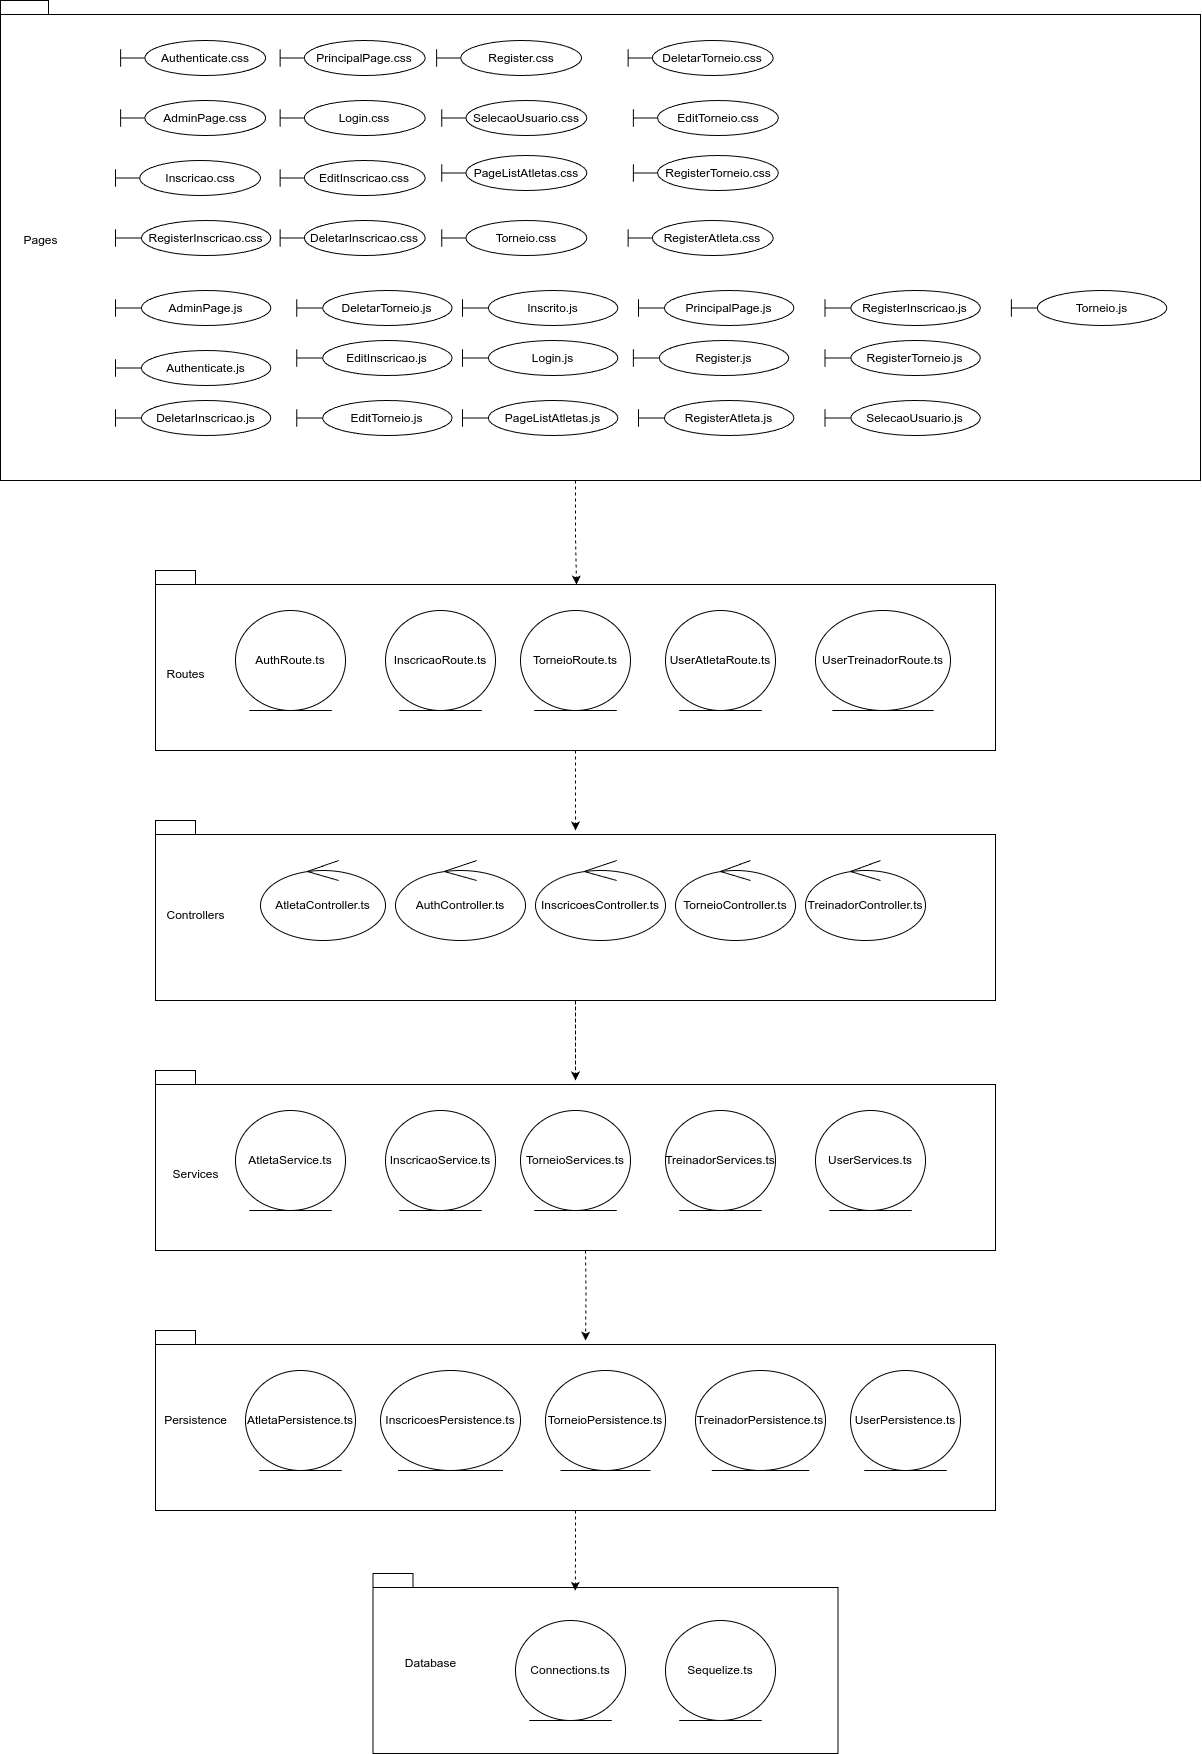

The diagram above was exported from draw.io. Its source (the exported page's mxGraphModel, read from the mxfile embedded in the PNG):
<mxGraphModel dx="1481" dy="-369" grid="1" gridSize="10" guides="1" tooltips="1" connect="1" arrows="1" fold="1" page="1" pageScale="1" pageWidth="827" pageHeight="1169" math="0" shadow="0">
  <root>
    <mxCell id="0" />
    <mxCell id="1" parent="0" />
    <mxCell id="d8bhbn-7vmucrT0Kxj_k-40" value="" style="shape=folder;fontStyle=1;spacingTop=10;tabWidth=40;tabHeight=14;tabPosition=left;html=1;whiteSpace=wrap;" vertex="1" parent="1">
      <mxGeometry x="250" y="1920" width="840" height="180" as="geometry" />
    </mxCell>
    <mxCell id="d8bhbn-7vmucrT0Kxj_k-39" value="AuthRoute.ts" style="ellipse;shape=umlEntity;whiteSpace=wrap;html=1;" vertex="1" parent="1">
      <mxGeometry x="330" y="1960" width="110" height="100" as="geometry" />
    </mxCell>
    <mxCell id="d8bhbn-7vmucrT0Kxj_k-41" value="Routes" style="text;html=1;align=center;verticalAlign=middle;resizable=0;points=[];autosize=1;strokeColor=none;fillColor=none;" vertex="1" parent="1">
      <mxGeometry x="250" y="2009" width="60" height="30" as="geometry" />
    </mxCell>
    <mxCell id="d8bhbn-7vmucrT0Kxj_k-60" value="InscricaoRoute.ts" style="ellipse;shape=umlEntity;whiteSpace=wrap;html=1;" vertex="1" parent="1">
      <mxGeometry x="480" y="1960" width="110" height="100" as="geometry" />
    </mxCell>
    <mxCell id="d8bhbn-7vmucrT0Kxj_k-61" value="TorneioRoute.ts" style="ellipse;shape=umlEntity;whiteSpace=wrap;html=1;" vertex="1" parent="1">
      <mxGeometry x="615" y="1960" width="110" height="100" as="geometry" />
    </mxCell>
    <mxCell id="d8bhbn-7vmucrT0Kxj_k-62" value="UserAtletaRoute.ts" style="ellipse;shape=umlEntity;whiteSpace=wrap;html=1;" vertex="1" parent="1">
      <mxGeometry x="760" y="1960" width="110" height="100" as="geometry" />
    </mxCell>
    <mxCell id="d8bhbn-7vmucrT0Kxj_k-63" value="UserTreinadorRoute.ts" style="ellipse;shape=umlEntity;whiteSpace=wrap;html=1;" vertex="1" parent="1">
      <mxGeometry x="910" y="1960" width="135" height="100" as="geometry" />
    </mxCell>
    <mxCell id="d8bhbn-7vmucrT0Kxj_k-20" value="" style="shape=folder;fontStyle=1;spacingTop=10;tabWidth=40;tabHeight=14;tabPosition=left;html=1;whiteSpace=wrap;movable=1;resizable=1;rotatable=1;deletable=1;editable=1;locked=0;connectable=1;" vertex="1" parent="1">
      <mxGeometry x="95" y="1350" width="1200" height="480" as="geometry" />
    </mxCell>
    <mxCell id="d8bhbn-7vmucrT0Kxj_k-21" value="Pages" style="text;html=1;align=center;verticalAlign=middle;resizable=0;points=[];autosize=1;strokeColor=none;fillColor=none;" vertex="1" parent="1">
      <mxGeometry x="105" y="1575" width="60" height="30" as="geometry" />
    </mxCell>
    <mxCell id="d8bhbn-7vmucrT0Kxj_k-66" value="" style="group" vertex="1" connectable="0" parent="1">
      <mxGeometry x="210.00285714285718" y="1390" width="1051.25" height="395" as="geometry" />
    </mxCell>
    <mxCell id="d8bhbn-7vmucrT0Kxj_k-22" value="Authenticate.css" style="shape=umlBoundary;whiteSpace=wrap;html=1;" vertex="1" parent="d8bhbn-7vmucrT0Kxj_k-66">
      <mxGeometry x="5.178571428571388" width="145" height="35" as="geometry" />
    </mxCell>
    <mxCell id="d8bhbn-7vmucrT0Kxj_k-23" value="AdminPage.css" style="shape=umlBoundary;whiteSpace=wrap;html=1;" vertex="1" parent="d8bhbn-7vmucrT0Kxj_k-66">
      <mxGeometry x="5.178571428571388" y="60" width="145" height="35" as="geometry" />
    </mxCell>
    <mxCell id="d8bhbn-7vmucrT0Kxj_k-24" value="Login.css" style="shape=umlBoundary;whiteSpace=wrap;html=1;" vertex="1" parent="d8bhbn-7vmucrT0Kxj_k-66">
      <mxGeometry x="164.6785714285714" y="60" width="145" height="35" as="geometry" />
    </mxCell>
    <mxCell id="d8bhbn-7vmucrT0Kxj_k-25" value="PrincipalPage.css" style="shape=umlBoundary;whiteSpace=wrap;html=1;" vertex="1" parent="d8bhbn-7vmucrT0Kxj_k-66">
      <mxGeometry x="164.6785714285714" width="145" height="35" as="geometry" />
    </mxCell>
    <mxCell id="d8bhbn-7vmucrT0Kxj_k-26" value="Register.css" style="shape=umlBoundary;whiteSpace=wrap;html=1;" vertex="1" parent="d8bhbn-7vmucrT0Kxj_k-66">
      <mxGeometry x="321.07142857142856" width="145" height="35" as="geometry" />
    </mxCell>
    <mxCell id="d8bhbn-7vmucrT0Kxj_k-27" value="SelecaoUsuario.css" style="shape=umlBoundary;whiteSpace=wrap;html=1;" vertex="1" parent="d8bhbn-7vmucrT0Kxj_k-66">
      <mxGeometry x="326.24999999999994" y="60" width="145" height="35" as="geometry" />
    </mxCell>
    <mxCell id="d8bhbn-7vmucrT0Kxj_k-28" value="RegisterInscricao.css" style="shape=umlBoundary;whiteSpace=wrap;html=1;" vertex="1" parent="d8bhbn-7vmucrT0Kxj_k-66">
      <mxGeometry y="180" width="155.35714285714286" height="35" as="geometry" />
    </mxCell>
    <mxCell id="d8bhbn-7vmucrT0Kxj_k-29" value="RegisterTorneio.css" style="shape=umlBoundary;whiteSpace=wrap;html=1;" vertex="1" parent="d8bhbn-7vmucrT0Kxj_k-66">
      <mxGeometry x="517.8571428571429" y="115" width="145" height="35" as="geometry" />
    </mxCell>
    <mxCell id="d8bhbn-7vmucrT0Kxj_k-30" value="RegisterAtleta.css" style="shape=umlBoundary;whiteSpace=wrap;html=1;" vertex="1" parent="d8bhbn-7vmucrT0Kxj_k-66">
      <mxGeometry x="512.6785714285713" y="180" width="145" height="35" as="geometry" />
    </mxCell>
    <mxCell id="d8bhbn-7vmucrT0Kxj_k-31" value="DeletarInscricao.css" style="shape=umlBoundary;whiteSpace=wrap;html=1;" vertex="1" parent="d8bhbn-7vmucrT0Kxj_k-66">
      <mxGeometry x="164.6785714285714" y="180" width="145" height="35" as="geometry" />
    </mxCell>
    <mxCell id="d8bhbn-7vmucrT0Kxj_k-32" value="DeletarTorneio.css" style="shape=umlBoundary;whiteSpace=wrap;html=1;" vertex="1" parent="d8bhbn-7vmucrT0Kxj_k-66">
      <mxGeometry x="512.6785714285713" width="145" height="35" as="geometry" />
    </mxCell>
    <mxCell id="d8bhbn-7vmucrT0Kxj_k-33" value="EditInscricao.css" style="shape=umlBoundary;whiteSpace=wrap;html=1;" vertex="1" parent="d8bhbn-7vmucrT0Kxj_k-66">
      <mxGeometry x="164.6785714285714" y="120" width="145" height="35" as="geometry" />
    </mxCell>
    <mxCell id="d8bhbn-7vmucrT0Kxj_k-34" value="EditTorneio.css" style="shape=umlBoundary;whiteSpace=wrap;html=1;" vertex="1" parent="d8bhbn-7vmucrT0Kxj_k-66">
      <mxGeometry x="517.8571428571429" y="60" width="145" height="35" as="geometry" />
    </mxCell>
    <mxCell id="d8bhbn-7vmucrT0Kxj_k-35" value="Inscricao.css" style="shape=umlBoundary;whiteSpace=wrap;html=1;" vertex="1" parent="d8bhbn-7vmucrT0Kxj_k-66">
      <mxGeometry y="120" width="145" height="35" as="geometry" />
    </mxCell>
    <mxCell id="d8bhbn-7vmucrT0Kxj_k-36" value="PageListAtletas.css" style="shape=umlBoundary;whiteSpace=wrap;html=1;" vertex="1" parent="d8bhbn-7vmucrT0Kxj_k-66">
      <mxGeometry x="326.24999999999994" y="115" width="145" height="35" as="geometry" />
    </mxCell>
    <mxCell id="d8bhbn-7vmucrT0Kxj_k-37" value="Torneio.css" style="shape=umlBoundary;whiteSpace=wrap;html=1;" vertex="1" parent="d8bhbn-7vmucrT0Kxj_k-66">
      <mxGeometry x="326.24999999999994" y="180" width="145" height="35" as="geometry" />
    </mxCell>
    <mxCell id="d8bhbn-7vmucrT0Kxj_k-42" value="Authenticate.js" style="shape=umlBoundary;whiteSpace=wrap;html=1;" vertex="1" parent="d8bhbn-7vmucrT0Kxj_k-66">
      <mxGeometry y="310" width="155.35714285714286" height="35" as="geometry" />
    </mxCell>
    <mxCell id="d8bhbn-7vmucrT0Kxj_k-43" value="AdminPage.js" style="shape=umlBoundary;whiteSpace=wrap;html=1;" vertex="1" parent="d8bhbn-7vmucrT0Kxj_k-66">
      <mxGeometry y="250" width="155.35714285714286" height="35" as="geometry" />
    </mxCell>
    <mxCell id="d8bhbn-7vmucrT0Kxj_k-44" value="DeletarInscricao.js" style="shape=umlBoundary;whiteSpace=wrap;html=1;" vertex="1" parent="d8bhbn-7vmucrT0Kxj_k-66">
      <mxGeometry y="360" width="155.35714285714286" height="35" as="geometry" />
    </mxCell>
    <mxCell id="d8bhbn-7vmucrT0Kxj_k-45" value="DeletarTorneio.js" style="shape=umlBoundary;whiteSpace=wrap;html=1;" vertex="1" parent="d8bhbn-7vmucrT0Kxj_k-66">
      <mxGeometry x="181.25" y="250" width="155.35714285714286" height="35" as="geometry" />
    </mxCell>
    <mxCell id="d8bhbn-7vmucrT0Kxj_k-46" value="EditInscricao.js" style="shape=umlBoundary;whiteSpace=wrap;html=1;" vertex="1" parent="d8bhbn-7vmucrT0Kxj_k-66">
      <mxGeometry x="181.25" y="300" width="155.35714285714286" height="35" as="geometry" />
    </mxCell>
    <mxCell id="d8bhbn-7vmucrT0Kxj_k-47" value="EditTorneio.js" style="shape=umlBoundary;whiteSpace=wrap;html=1;" vertex="1" parent="d8bhbn-7vmucrT0Kxj_k-66">
      <mxGeometry x="181.25" y="360" width="155.35714285714286" height="35" as="geometry" />
    </mxCell>
    <mxCell id="d8bhbn-7vmucrT0Kxj_k-48" value="Inscrito.js" style="shape=umlBoundary;whiteSpace=wrap;html=1;" vertex="1" parent="d8bhbn-7vmucrT0Kxj_k-66">
      <mxGeometry x="346.9642857142857" y="250" width="155.35714285714286" height="35" as="geometry" />
    </mxCell>
    <mxCell id="d8bhbn-7vmucrT0Kxj_k-49" value="Login.js" style="shape=umlBoundary;whiteSpace=wrap;html=1;" vertex="1" parent="d8bhbn-7vmucrT0Kxj_k-66">
      <mxGeometry x="346.9642857142857" y="300" width="155.35714285714286" height="35" as="geometry" />
    </mxCell>
    <mxCell id="d8bhbn-7vmucrT0Kxj_k-50" value="PageListAtletas.js" style="shape=umlBoundary;whiteSpace=wrap;html=1;" vertex="1" parent="d8bhbn-7vmucrT0Kxj_k-66">
      <mxGeometry x="346.9642857142857" y="360" width="155.35714285714286" height="35" as="geometry" />
    </mxCell>
    <mxCell id="d8bhbn-7vmucrT0Kxj_k-51" value="PrincipalPage.js" style="shape=umlBoundary;whiteSpace=wrap;html=1;" vertex="1" parent="d8bhbn-7vmucrT0Kxj_k-66">
      <mxGeometry x="523.0357142857142" y="250" width="155.35714285714286" height="35" as="geometry" />
    </mxCell>
    <mxCell id="d8bhbn-7vmucrT0Kxj_k-52" value="Register.js" style="shape=umlBoundary;whiteSpace=wrap;html=1;" vertex="1" parent="d8bhbn-7vmucrT0Kxj_k-66">
      <mxGeometry x="517.8571428571429" y="300" width="155.35714285714286" height="35" as="geometry" />
    </mxCell>
    <mxCell id="d8bhbn-7vmucrT0Kxj_k-53" value="RegisterAtleta.js" style="shape=umlBoundary;whiteSpace=wrap;html=1;" vertex="1" parent="d8bhbn-7vmucrT0Kxj_k-66">
      <mxGeometry x="523.0357142857142" y="360" width="155.35714285714286" height="35" as="geometry" />
    </mxCell>
    <mxCell id="d8bhbn-7vmucrT0Kxj_k-54" value="RegisterInscricao.js" style="shape=umlBoundary;whiteSpace=wrap;html=1;" vertex="1" parent="d8bhbn-7vmucrT0Kxj_k-66">
      <mxGeometry x="709.4642857142856" y="250" width="155.35714285714286" height="35" as="geometry" />
    </mxCell>
    <mxCell id="d8bhbn-7vmucrT0Kxj_k-55" value="RegisterTorneio.js" style="shape=umlBoundary;whiteSpace=wrap;html=1;" vertex="1" parent="d8bhbn-7vmucrT0Kxj_k-66">
      <mxGeometry x="709.4642857142856" y="300" width="155.35714285714286" height="35" as="geometry" />
    </mxCell>
    <mxCell id="d8bhbn-7vmucrT0Kxj_k-56" value="SelecaoUsuario.js" style="shape=umlBoundary;whiteSpace=wrap;html=1;" vertex="1" parent="d8bhbn-7vmucrT0Kxj_k-66">
      <mxGeometry x="709.4642857142856" y="360" width="155.35714285714286" height="35" as="geometry" />
    </mxCell>
    <mxCell id="d8bhbn-7vmucrT0Kxj_k-57" value="Torneio.js" style="shape=umlBoundary;whiteSpace=wrap;html=1;" vertex="1" parent="d8bhbn-7vmucrT0Kxj_k-66">
      <mxGeometry x="895.8928571428571" y="250" width="155.35714285714286" height="35" as="geometry" />
    </mxCell>
    <mxCell id="d8bhbn-7vmucrT0Kxj_k-68" style="edgeStyle=orthogonalEdgeStyle;rounded=0;orthogonalLoop=1;jettySize=auto;html=1;entryX=0;entryY=0;entryDx=440;entryDy=14;entryPerimeter=0;dashed=1;" edge="1" parent="1">
      <mxGeometry relative="1" as="geometry">
        <mxPoint x="670" y="1830" as="sourcePoint" />
        <mxPoint x="670" y="1934" as="targetPoint" />
        <Array as="points">
          <mxPoint x="671" y="1890" />
        </Array>
      </mxGeometry>
    </mxCell>
    <mxCell id="d8bhbn-7vmucrT0Kxj_k-84" value="" style="edgeStyle=orthogonalEdgeStyle;rounded=0;orthogonalLoop=1;jettySize=auto;html=1;dashed=1;" edge="1" parent="1" source="d8bhbn-7vmucrT0Kxj_k-69">
      <mxGeometry relative="1" as="geometry">
        <mxPoint x="670" y="2430" as="targetPoint" />
      </mxGeometry>
    </mxCell>
    <mxCell id="d8bhbn-7vmucrT0Kxj_k-69" value="" style="shape=folder;fontStyle=1;spacingTop=10;tabWidth=40;tabHeight=14;tabPosition=left;html=1;whiteSpace=wrap;" vertex="1" parent="1">
      <mxGeometry x="250" y="2170" width="840" height="180" as="geometry" />
    </mxCell>
    <mxCell id="d8bhbn-7vmucrT0Kxj_k-70" value="Controllers" style="text;html=1;align=center;verticalAlign=middle;resizable=0;points=[];autosize=1;strokeColor=none;fillColor=none;" vertex="1" parent="1">
      <mxGeometry x="250" y="2250" width="80" height="30" as="geometry" />
    </mxCell>
    <mxCell id="d8bhbn-7vmucrT0Kxj_k-71" value="AtletaController.ts" style="ellipse;shape=umlControl;whiteSpace=wrap;html=1;" vertex="1" parent="1">
      <mxGeometry x="355" y="2210" width="125" height="80" as="geometry" />
    </mxCell>
    <mxCell id="d8bhbn-7vmucrT0Kxj_k-72" value="AuthController.ts" style="ellipse;shape=umlControl;whiteSpace=wrap;html=1;" vertex="1" parent="1">
      <mxGeometry x="490" y="2210" width="130" height="80" as="geometry" />
    </mxCell>
    <mxCell id="d8bhbn-7vmucrT0Kxj_k-73" value="InscricoesController.ts" style="ellipse;shape=umlControl;whiteSpace=wrap;html=1;" vertex="1" parent="1">
      <mxGeometry x="630" y="2210" width="130" height="80" as="geometry" />
    </mxCell>
    <mxCell id="d8bhbn-7vmucrT0Kxj_k-74" value="TorneioController.ts" style="ellipse;shape=umlControl;whiteSpace=wrap;html=1;" vertex="1" parent="1">
      <mxGeometry x="770" y="2210" width="120" height="80" as="geometry" />
    </mxCell>
    <mxCell id="d8bhbn-7vmucrT0Kxj_k-75" value="TreinadorController.ts" style="ellipse;shape=umlControl;whiteSpace=wrap;html=1;" vertex="1" parent="1">
      <mxGeometry x="900" y="2210" width="120" height="80" as="geometry" />
    </mxCell>
    <mxCell id="d8bhbn-7vmucrT0Kxj_k-76" style="edgeStyle=orthogonalEdgeStyle;rounded=0;orthogonalLoop=1;jettySize=auto;html=1;dashed=1;" edge="1" parent="1" source="d8bhbn-7vmucrT0Kxj_k-40">
      <mxGeometry relative="1" as="geometry">
        <mxPoint x="670" y="2180" as="targetPoint" />
      </mxGeometry>
    </mxCell>
    <mxCell id="d8bhbn-7vmucrT0Kxj_k-93" value="" style="edgeStyle=orthogonalEdgeStyle;rounded=0;orthogonalLoop=1;jettySize=auto;html=1;endArrow=none;endFill=0;dashed=1;" edge="1" parent="1" source="d8bhbn-7vmucrT0Kxj_k-77" target="d8bhbn-7vmucrT0Kxj_k-69">
      <mxGeometry relative="1" as="geometry" />
    </mxCell>
    <mxCell id="d8bhbn-7vmucrT0Kxj_k-77" value="" style="shape=folder;fontStyle=1;spacingTop=10;tabWidth=40;tabHeight=14;tabPosition=left;html=1;whiteSpace=wrap;" vertex="1" parent="1">
      <mxGeometry x="250" y="2420" width="840" height="180" as="geometry" />
    </mxCell>
    <mxCell id="d8bhbn-7vmucrT0Kxj_k-78" value="AtletaService.ts" style="ellipse;shape=umlEntity;whiteSpace=wrap;html=1;" vertex="1" parent="1">
      <mxGeometry x="330" y="2460" width="110" height="100" as="geometry" />
    </mxCell>
    <mxCell id="d8bhbn-7vmucrT0Kxj_k-79" value="Services" style="text;html=1;align=center;verticalAlign=middle;resizable=0;points=[];autosize=1;strokeColor=none;fillColor=none;" vertex="1" parent="1">
      <mxGeometry x="255" y="2509" width="70" height="30" as="geometry" />
    </mxCell>
    <mxCell id="d8bhbn-7vmucrT0Kxj_k-80" value="InscricaoService.ts" style="ellipse;shape=umlEntity;whiteSpace=wrap;html=1;" vertex="1" parent="1">
      <mxGeometry x="480" y="2460" width="110" height="100" as="geometry" />
    </mxCell>
    <mxCell id="d8bhbn-7vmucrT0Kxj_k-81" value="TorneioServices.ts" style="ellipse;shape=umlEntity;whiteSpace=wrap;html=1;" vertex="1" parent="1">
      <mxGeometry x="615" y="2460" width="110" height="100" as="geometry" />
    </mxCell>
    <mxCell id="d8bhbn-7vmucrT0Kxj_k-82" value="TreinadorServices.ts" style="ellipse;shape=umlEntity;whiteSpace=wrap;html=1;" vertex="1" parent="1">
      <mxGeometry x="760" y="2460" width="110" height="100" as="geometry" />
    </mxCell>
    <mxCell id="d8bhbn-7vmucrT0Kxj_k-83" value="UserServices.ts" style="ellipse;shape=umlEntity;whiteSpace=wrap;html=1;" vertex="1" parent="1">
      <mxGeometry x="910" y="2460" width="110" height="100" as="geometry" />
    </mxCell>
    <mxCell id="d8bhbn-7vmucrT0Kxj_k-85" value="" style="shape=folder;fontStyle=1;spacingTop=10;tabWidth=40;tabHeight=14;tabPosition=left;html=1;whiteSpace=wrap;" vertex="1" parent="1">
      <mxGeometry x="250" y="2680" width="840" height="180" as="geometry" />
    </mxCell>
    <mxCell id="d8bhbn-7vmucrT0Kxj_k-87" value="Persistence" style="text;html=1;align=center;verticalAlign=middle;resizable=0;points=[];autosize=1;strokeColor=none;fillColor=none;" vertex="1" parent="1">
      <mxGeometry x="245" y="2755" width="90" height="30" as="geometry" />
    </mxCell>
    <mxCell id="d8bhbn-7vmucrT0Kxj_k-92" value="" style="group" vertex="1" connectable="0" parent="1">
      <mxGeometry x="340" y="2720" width="715" height="100" as="geometry" />
    </mxCell>
    <mxCell id="d8bhbn-7vmucrT0Kxj_k-86" value="AtletaPersistence.ts" style="ellipse;shape=umlEntity;whiteSpace=wrap;html=1;" vertex="1" parent="d8bhbn-7vmucrT0Kxj_k-92">
      <mxGeometry width="110" height="100" as="geometry" />
    </mxCell>
    <mxCell id="d8bhbn-7vmucrT0Kxj_k-88" value="InscricoesPersistence.ts" style="ellipse;shape=umlEntity;whiteSpace=wrap;html=1;" vertex="1" parent="d8bhbn-7vmucrT0Kxj_k-92">
      <mxGeometry x="135" width="140" height="100" as="geometry" />
    </mxCell>
    <mxCell id="d8bhbn-7vmucrT0Kxj_k-89" value="TorneioPersistence.ts" style="ellipse;shape=umlEntity;whiteSpace=wrap;html=1;" vertex="1" parent="d8bhbn-7vmucrT0Kxj_k-92">
      <mxGeometry x="300" width="120" height="100" as="geometry" />
    </mxCell>
    <mxCell id="d8bhbn-7vmucrT0Kxj_k-90" value="TreinadorPersistence.ts" style="ellipse;shape=umlEntity;whiteSpace=wrap;html=1;" vertex="1" parent="d8bhbn-7vmucrT0Kxj_k-92">
      <mxGeometry x="450" width="130" height="100" as="geometry" />
    </mxCell>
    <mxCell id="d8bhbn-7vmucrT0Kxj_k-91" value="UserPersistence.ts" style="ellipse;shape=umlEntity;whiteSpace=wrap;html=1;" vertex="1" parent="d8bhbn-7vmucrT0Kxj_k-92">
      <mxGeometry x="605" width="110" height="100" as="geometry" />
    </mxCell>
    <mxCell id="d8bhbn-7vmucrT0Kxj_k-94" value="" style="edgeStyle=orthogonalEdgeStyle;rounded=0;orthogonalLoop=1;jettySize=auto;html=1;entryX=0.512;entryY=0.056;entryDx=0;entryDy=0;entryPerimeter=0;dashed=1;" edge="1" parent="1" target="d8bhbn-7vmucrT0Kxj_k-85">
      <mxGeometry relative="1" as="geometry">
        <mxPoint x="680" y="2600" as="sourcePoint" />
        <mxPoint x="680" y="2670" as="targetPoint" />
      </mxGeometry>
    </mxCell>
    <mxCell id="d8bhbn-7vmucrT0Kxj_k-95" value="" style="shape=folder;fontStyle=1;spacingTop=10;tabWidth=40;tabHeight=14;tabPosition=left;html=1;whiteSpace=wrap;" vertex="1" parent="1">
      <mxGeometry x="467.5" y="2923" width="465" height="180" as="geometry" />
    </mxCell>
    <mxCell id="d8bhbn-7vmucrT0Kxj_k-98" value="" style="group" vertex="1" connectable="0" parent="1">
      <mxGeometry x="610" y="2970" width="260" height="100" as="geometry" />
    </mxCell>
    <mxCell id="d8bhbn-7vmucrT0Kxj_k-96" value="Connections.ts" style="ellipse;shape=umlEntity;whiteSpace=wrap;html=1;" vertex="1" parent="d8bhbn-7vmucrT0Kxj_k-98">
      <mxGeometry width="110" height="100" as="geometry" />
    </mxCell>
    <mxCell id="d8bhbn-7vmucrT0Kxj_k-97" value="Sequelize.ts" style="ellipse;shape=umlEntity;whiteSpace=wrap;html=1;" vertex="1" parent="d8bhbn-7vmucrT0Kxj_k-98">
      <mxGeometry x="150" width="110" height="100" as="geometry" />
    </mxCell>
    <mxCell id="d8bhbn-7vmucrT0Kxj_k-99" value="Database" style="text;html=1;align=center;verticalAlign=middle;resizable=0;points=[];autosize=1;strokeColor=none;fillColor=none;" vertex="1" parent="1">
      <mxGeometry x="490" y="2998" width="70" height="30" as="geometry" />
    </mxCell>
    <mxCell id="d8bhbn-7vmucrT0Kxj_k-100" style="edgeStyle=orthogonalEdgeStyle;rounded=0;orthogonalLoop=1;jettySize=auto;html=1;dashed=1;entryX=0.435;entryY=0.096;entryDx=0;entryDy=0;entryPerimeter=0;" edge="1" parent="1" source="d8bhbn-7vmucrT0Kxj_k-85" target="d8bhbn-7vmucrT0Kxj_k-95">
      <mxGeometry relative="1" as="geometry">
        <mxPoint x="670" y="2930" as="targetPoint" />
        <Array as="points" />
      </mxGeometry>
    </mxCell>
  </root>
</mxGraphModel>